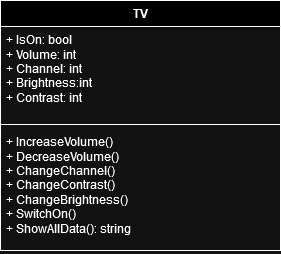

The diagram above was exported from draw.io. Its source (the exported page's mxGraphModel, read from the mxfile embedded in the PNG):
<mxGraphModel dx="1128" dy="770" grid="1" gridSize="10" guides="1" tooltips="1" connect="1" arrows="1" fold="1" page="1" pageScale="1" pageWidth="1169" pageHeight="826" background="none" math="0" shadow="0">
  <root>
    <mxCell id="0" />
    <mxCell id="1" parent="0" />
    <mxCell id="buxSZ-16a38M-t0bCkYy-41" value="TV" style="swimlane;fontStyle=1;align=center;verticalAlign=top;childLayout=stackLayout;horizontal=1;startSize=26;horizontalStack=0;resizeParent=1;resizeParentMax=0;resizeLast=0;collapsible=1;marginBottom=0;whiteSpace=wrap;html=1;" vertex="1" parent="1">
      <mxGeometry x="350" y="220" width="280" height="250" as="geometry" />
    </mxCell>
    <mxCell id="buxSZ-16a38M-t0bCkYy-42" value="&lt;div&gt;+ IsOn: bool&lt;/div&gt;&lt;div&gt;+ Volume: int&lt;/div&gt;&lt;div&gt;+ Channel: int&lt;/div&gt;&lt;div&gt;+ Brightness:int&lt;/div&gt;&lt;div&gt;+ Contrast: int&lt;/div&gt;&lt;div&gt;&lt;br&gt;&lt;/div&gt;" style="text;strokeColor=none;fillColor=none;align=left;verticalAlign=top;spacingLeft=4;spacingRight=4;overflow=hidden;rotatable=0;points=[[0,0.5],[1,0.5]];portConstraint=eastwest;whiteSpace=wrap;html=1;" vertex="1" parent="buxSZ-16a38M-t0bCkYy-41">
      <mxGeometry y="26" width="280" height="94" as="geometry" />
    </mxCell>
    <mxCell id="buxSZ-16a38M-t0bCkYy-43" value="" style="line;strokeWidth=1;fillColor=none;align=left;verticalAlign=middle;spacingTop=-1;spacingLeft=3;spacingRight=3;rotatable=0;labelPosition=right;points=[];portConstraint=eastwest;strokeColor=inherit;" vertex="1" parent="buxSZ-16a38M-t0bCkYy-41">
      <mxGeometry y="120" width="280" height="8" as="geometry" />
    </mxCell>
    <mxCell id="buxSZ-16a38M-t0bCkYy-44" value="&lt;div&gt;+ IncreaseVolume()&lt;/div&gt;&lt;div&gt;+ DecreaseVolume()&lt;/div&gt;&lt;div&gt;+ ChangeChannel()&lt;/div&gt;&lt;div&gt;+ ChangeContrast()&lt;/div&gt;&lt;div&gt;+ ChangeBrightness()&lt;br&gt;&lt;/div&gt;&lt;div&gt;+ SwitchOn()&lt;/div&gt;&lt;div&gt;+ ShowAllData(): string&lt;br&gt;&lt;/div&gt;" style="text;strokeColor=none;fillColor=none;align=left;verticalAlign=top;spacingLeft=4;spacingRight=4;overflow=hidden;rotatable=0;points=[[0,0.5],[1,0.5]];portConstraint=eastwest;whiteSpace=wrap;html=1;" vertex="1" parent="buxSZ-16a38M-t0bCkYy-41">
      <mxGeometry y="128" width="280" height="122" as="geometry" />
    </mxCell>
  </root>
</mxGraphModel>